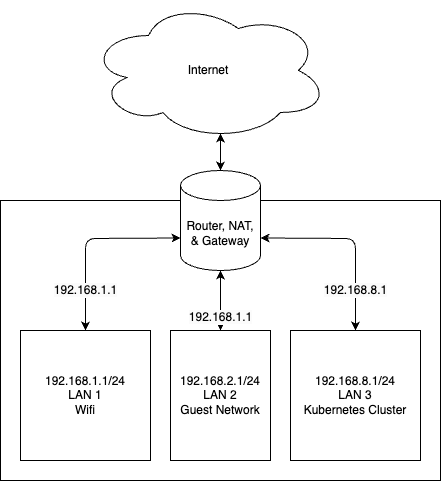

The diagram above was exported from draw.io. Its source (the exported page's mxGraphModel, read from the mxfile embedded in the PNG):
<mxGraphModel dx="1031" dy="520" grid="1" gridSize="10" guides="1" tooltips="1" connect="1" arrows="1" fold="1" page="1" pageScale="1" pageWidth="850" pageHeight="1100" math="0" shadow="1">
  <root>
    <mxCell id="0" />
    <mxCell id="1" parent="0" />
    <mxCell id="2" value="" style="rounded=0;whiteSpace=wrap;html=1;" parent="1" vertex="1">
      <mxGeometry x="160" y="240" width="440" height="280" as="geometry" />
    </mxCell>
    <mxCell id="3" value="Internet" style="ellipse;shape=cloud;whiteSpace=wrap;html=1;" parent="1" vertex="1">
      <mxGeometry x="248" y="40" width="240" height="140" as="geometry" />
    </mxCell>
    <mxCell id="4" value="Router, NAT,&lt;br&gt;&amp;amp; Gateway" style="shape=cylinder3;whiteSpace=wrap;html=1;boundedLbl=1;backgroundOutline=1;size=15;" parent="1" vertex="1">
      <mxGeometry x="340" y="210" width="80" height="100" as="geometry" />
    </mxCell>
    <mxCell id="5" value="" style="endArrow=classic;startArrow=classic;html=1;exitX=0.5;exitY=0;exitDx=0;exitDy=0;exitPerimeter=0;entryX=0.55;entryY=0.95;entryDx=0;entryDy=0;entryPerimeter=0;" parent="1" source="4" target="3" edge="1">
      <mxGeometry width="50" height="50" relative="1" as="geometry">
        <mxPoint x="60" y="190" as="sourcePoint" />
        <mxPoint x="110" y="140" as="targetPoint" />
      </mxGeometry>
    </mxCell>
    <mxCell id="6" value="&lt;span style=&quot;color: rgb(0, 0, 0); font-family: Helvetica; font-size: 12px; font-style: normal; font-variant-ligatures: normal; font-variant-caps: normal; font-weight: 400; letter-spacing: normal; orphans: 2; text-align: center; text-indent: 0px; text-transform: none; widows: 2; word-spacing: 0px; -webkit-text-stroke-width: 0px; background-color: rgb(251, 251, 251); text-decoration-thickness: initial; text-decoration-style: initial; text-decoration-color: initial; float: none; display: inline !important;&quot;&gt;192.168.1.1&lt;/span&gt;" style="endArrow=classic;startArrow=classic;html=1;entryX=0;entryY=0;entryDx=0;entryDy=67.5;entryPerimeter=0;exitX=0.5;exitY=0;exitDx=0;exitDy=0;" parent="1" source="8" target="4" edge="1">
      <mxGeometry x="-0.5722" width="50" height="50" relative="1" as="geometry">
        <mxPoint x="120" y="420" as="sourcePoint" />
        <mxPoint x="300" y="420" as="targetPoint" />
        <Array as="points">
          <mxPoint x="245" y="278" />
        </Array>
        <mxPoint as="offset" />
      </mxGeometry>
    </mxCell>
    <mxCell id="8" value="192.168.1.1/24&lt;br&gt;LAN 1&lt;br&gt;Wifi" style="rounded=0;whiteSpace=wrap;html=1;" parent="1" vertex="1">
      <mxGeometry x="180" y="370" width="130" height="130" as="geometry" />
    </mxCell>
    <mxCell id="9" value="192.168.2.1/24&lt;br&gt;LAN 2&lt;br&gt;Guest Network" style="rounded=0;whiteSpace=wrap;html=1;" parent="1" vertex="1">
      <mxGeometry x="330" y="370" width="100" height="130" as="geometry" />
    </mxCell>
    <mxCell id="10" value="&lt;span style=&quot;color: rgb(0, 0, 0); font-family: Helvetica; font-size: 12px; font-style: normal; font-variant-ligatures: normal; font-variant-caps: normal; font-weight: 400; letter-spacing: normal; orphans: 2; text-align: center; text-indent: 0px; text-transform: none; widows: 2; word-spacing: 0px; -webkit-text-stroke-width: 0px; background-color: rgb(251, 251, 251); text-decoration-thickness: initial; text-decoration-style: initial; text-decoration-color: initial; float: none; display: inline !important;&quot;&gt;192.168.1.1&lt;/span&gt;" style="endArrow=classic;startArrow=classic;html=1;entryX=0.5;entryY=1;entryDx=0;entryDy=0;entryPerimeter=0;exitX=0.5;exitY=0;exitDx=0;exitDy=0;" parent="1" source="9" target="4" edge="1">
      <mxGeometry x="-0.5722" width="50" height="50" relative="1" as="geometry">
        <mxPoint x="255" y="380" as="sourcePoint" />
        <mxPoint x="350" y="287.5" as="targetPoint" />
        <Array as="points" />
        <mxPoint as="offset" />
      </mxGeometry>
    </mxCell>
    <mxCell id="11" value="192.168.8.1/24&lt;br&gt;LAN 3&lt;br&gt;Kubernetes Cluster" style="rounded=0;whiteSpace=wrap;html=1;" parent="1" vertex="1">
      <mxGeometry x="450" y="370" width="130" height="130" as="geometry" />
    </mxCell>
    <mxCell id="12" value="&lt;span style=&quot;color: rgb(0, 0, 0); font-family: Helvetica; font-size: 12px; font-style: normal; font-variant-ligatures: normal; font-variant-caps: normal; font-weight: 400; letter-spacing: normal; orphans: 2; text-align: center; text-indent: 0px; text-transform: none; widows: 2; word-spacing: 0px; -webkit-text-stroke-width: 0px; background-color: rgb(251, 251, 251); text-decoration-thickness: initial; text-decoration-style: initial; text-decoration-color: initial; float: none; display: inline !important;&quot;&gt;192.168.8.1&lt;/span&gt;" style="endArrow=classic;startArrow=classic;html=1;entryX=1;entryY=0;entryDx=0;entryDy=67.5;entryPerimeter=0;exitX=0.5;exitY=0;exitDx=0;exitDy=0;" parent="1" source="11" target="4" edge="1">
      <mxGeometry x="-0.5722" width="50" height="50" relative="1" as="geometry">
        <mxPoint x="255" y="380" as="sourcePoint" />
        <mxPoint x="350" y="287.5" as="targetPoint" />
        <Array as="points">
          <mxPoint x="515" y="278" />
        </Array>
        <mxPoint as="offset" />
      </mxGeometry>
    </mxCell>
  </root>
</mxGraphModel>